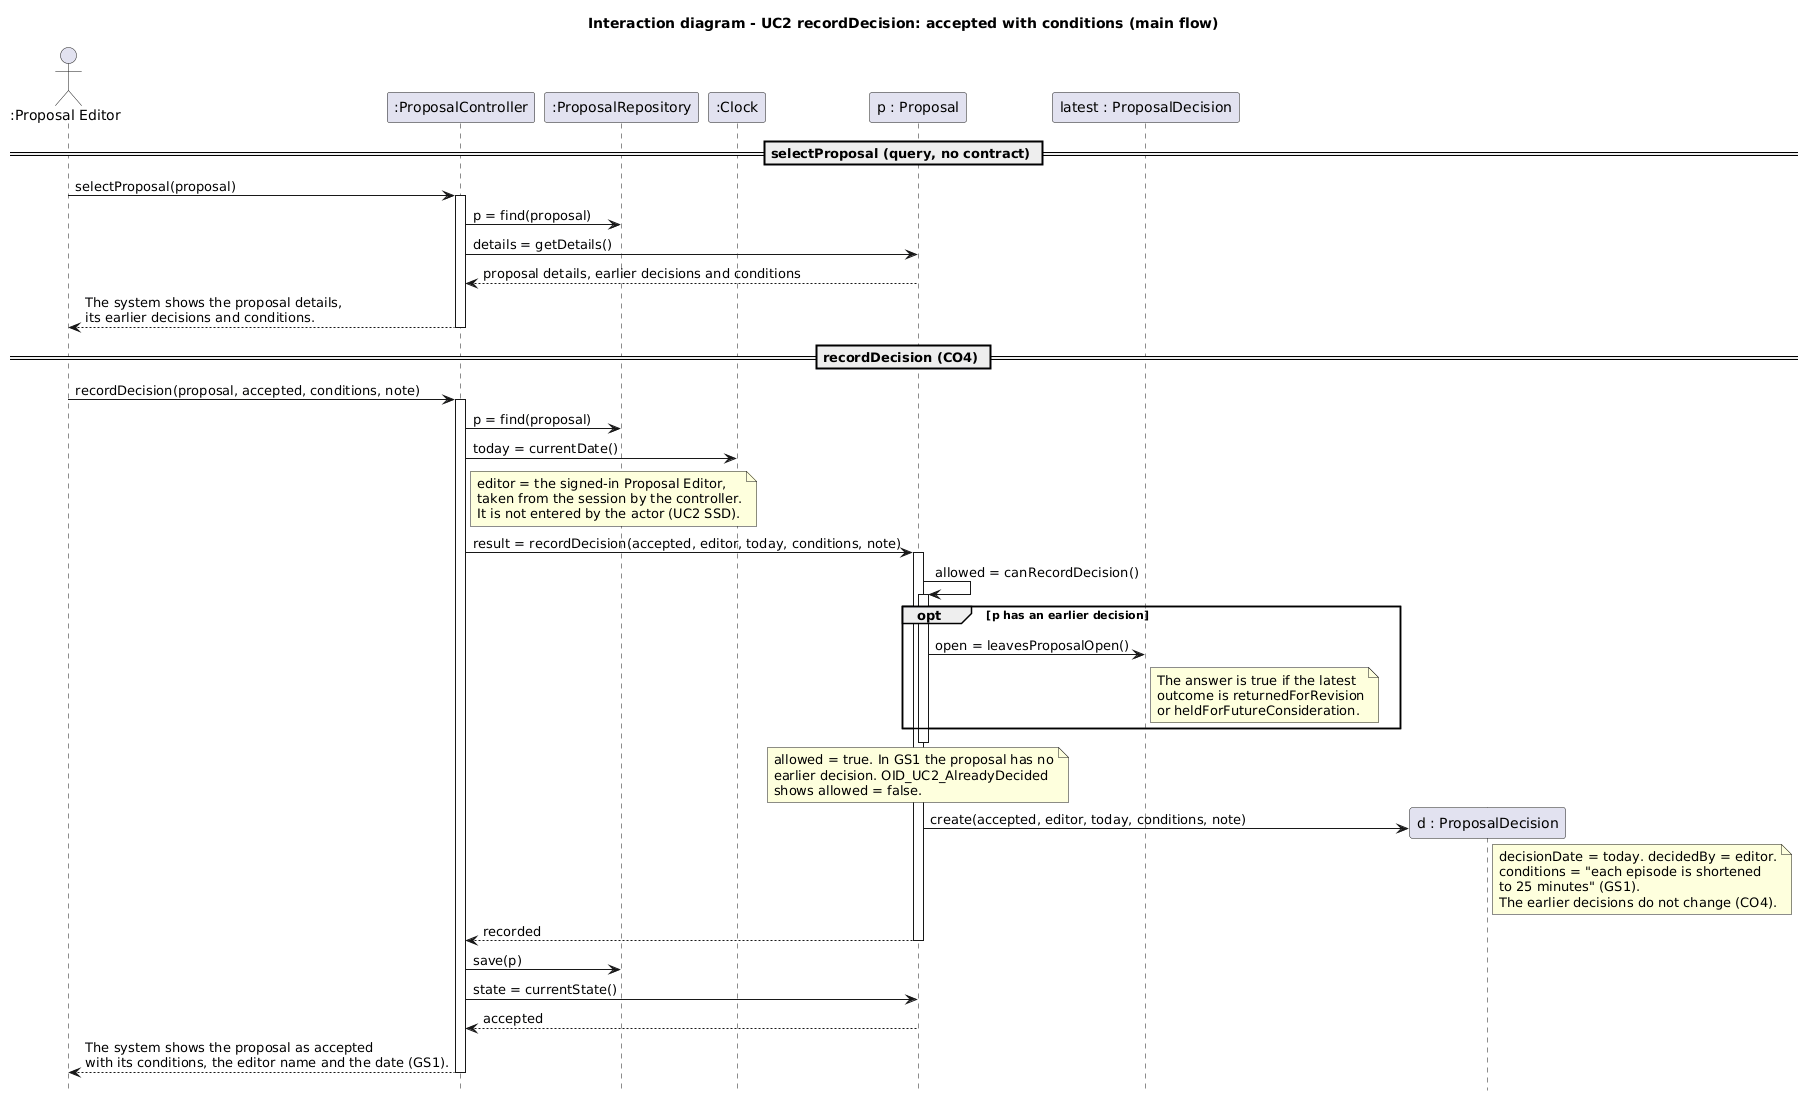

The diagram above was rendered by PlantUML. Its source (embedded in the PNG):
@startuml
title Interaction diagram - UC2 recordDecision: accepted with conditions (main flow)
hide footbox

' Section A, UC2 main flow (Rani). This diagram agrees with CO4, the Section A CRC cards (#28),
' GRASP (#32), the UC2 SSD (#21) and the alternative-flow diagrams (#37).
' Scenario: GS1 Proposal accepted with a condition
actor ":Proposal Editor" as PE
participant ":ProposalController" as PCtl
participant ":ProposalRepository" as Repo
participant ":Clock" as Clk
participant "p : Proposal" as P
participant "latest : ProposalDecision" as L
participant "d : ProposalDecision" as D

== selectProposal (query, no contract) ==

PE -> PCtl : selectProposal(proposal)
activate PCtl
PCtl -> Repo : p = find(proposal)
PCtl -> P : details = getDetails()
P --> PCtl : proposal details, earlier decisions and conditions
PCtl --> PE : The system shows the proposal details,\nits earlier decisions and conditions.
deactivate PCtl

== recordDecision (CO4) ==

PE -> PCtl : recordDecision(proposal, accepted, conditions, note)
activate PCtl
PCtl -> Repo : p = find(proposal)
PCtl -> Clk : today = currentDate()
note right of PCtl
  editor = the signed-in Proposal Editor,
  taken from the session by the controller.
  It is not entered by the actor (UC2 SSD).
end note
PCtl -> P : result = recordDecision(accepted, editor, today, conditions, note)
activate P
P -> P : allowed = canRecordDecision()
activate P
opt p has an earlier decision
  P -> L : open = leavesProposalOpen()
  note right of L : The answer is true if the latest\noutcome is returnedForRevision\nor heldForFutureConsideration.
end
deactivate P
note over P : allowed = true. In GS1 the proposal has no\nearlier decision. OID_UC2_AlreadyDecided\nshows allowed = false.
P -> D ** : create(accepted, editor, today, conditions, note)
note right of D
  decisionDate = today. decidedBy = editor.
  conditions = "each episode is shortened
  to 25 minutes" (GS1).
  The earlier decisions do not change (CO4).
end note
P --> PCtl : recorded
deactivate P
PCtl -> Repo : save(p)
PCtl -> P : state = currentState()
P --> PCtl : accepted
PCtl --> PE : The system shows the proposal as accepted\nwith its conditions, the editor name and the date (GS1).
deactivate PCtl
@enduml